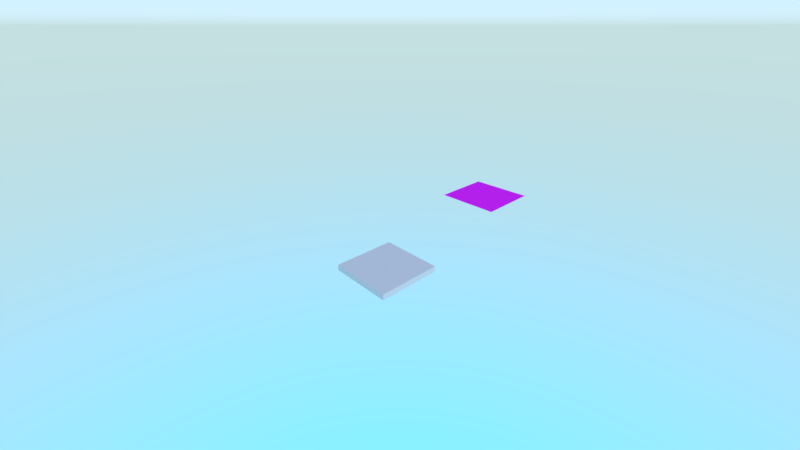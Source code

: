 # Source: particle_smoke.blend  (saved by Blender 2.93.20; exported with 4.5.12 LTS)
import bpy
from mathutils import Matrix  # noqa: F401  (used for matrix-valued properties, if any)

bpy.ops.wm.read_factory_settings(use_empty=True)
scene = bpy.context.scene
scene.name = 'Scene'

# ---- collections
col_collection_1 = bpy.data.collections.new('Collection 1'); scene.collection.children.link(col_collection_1)

# ---- images (referenced by path relative to the original .blend; pixels are not part of the script)
import os
ASSET_DIR = os.environ.get("B2B_ASSET_DIR", "")  # directory of the original .blend (textures are referenced by path, not embedded)
HERE = os.path.dirname(os.path.abspath(__file__))  # packed textures are extracted next to this script under _unpacked/

def load_image(name, relpath, width, height, colorspace="sRGB"):
    """Load a texture the original file referenced (path relative to the .blend, or extracted next to this script)."""
    p = next((c for c in (os.path.join(HERE, relpath), os.path.join(ASSET_DIR, relpath)) if relpath and os.path.exists(c)), "")
    if p:
        img = bpy.data.images.load(p, check_existing=True)
        img.name = name
    else:  # same state as the original file: an image datablock whose file is absent (Cycles renders it pink)
        img = bpy.data.images.new(name, width, height)
        img.source = "FILE"
        img.filepath = "//" + (relpath or name)
    img.colorspace_settings.name = colorspace
    return img
img_smoke_jpg_001 = load_image('smoke.jpg.001', 'smoke.jpg', 1024, 1024, 'sRGB')

# ---- materials (node trees are filled in below, after node groups)
mat_material = bpy.data.materials.new('Material')
mat_material.alpha_threshold = 0.0
mat_material.use_transparent_shadow = False
mat_material.roughness = 0.5
mat_material.line_color = (0.0, 0.0, 0.0, 1.0)
mat_particle = bpy.data.materials.new('Particle')
mat_particle.alpha_threshold = 0.0
mat_particle.use_transparent_shadow = False
mat_particle.roughness = 0.5

# ---- node groups
ng_armory_pbr = bpy.data.node_groups.new('Armory PBR', 'ShaderNodeTree')
_s = ng_armory_pbr.interface.new_socket(name='Surface', in_out='OUTPUT', socket_type='NodeSocketShader')
_s = ng_armory_pbr.interface.new_socket(name='Displacement', in_out='OUTPUT', socket_type='NodeSocketFloat')
_s = ng_armory_pbr.interface.new_socket(name='Base Color', in_out='INPUT', socket_type='NodeSocketColor')
_s.default_value = (0.8, 0.8, 0.8, 1.0)
_s = ng_armory_pbr.interface.new_socket(name='Opacity', in_out='INPUT', socket_type='NodeSocketFloat')
_s.default_value = 1.0
_s.min_value = 0.0
_s.max_value = 1.0
_s = ng_armory_pbr.interface.new_socket(name='Occlusion', in_out='INPUT', socket_type='NodeSocketFloat')
_s.default_value = 1.0
_s.min_value = 0.0
_s.max_value = 1.0
_s = ng_armory_pbr.interface.new_socket(name='Roughness', in_out='INPUT', socket_type='NodeSocketFloat')
_s.default_value = 0.1
_s.min_value = 0.0
_s.max_value = 1.0
_s = ng_armory_pbr.interface.new_socket(name='Metallic', in_out='INPUT', socket_type='NodeSocketFloat')
_s.min_value = 0.0
_s.max_value = 1.0
_s = ng_armory_pbr.interface.new_socket(name='Normal Map', in_out='INPUT', socket_type='NodeSocketColor')
_s.default_value = (0.5, 0.5, 1.0, 1.0)
_s = ng_armory_pbr.interface.new_socket(name='Emission', in_out='INPUT', socket_type='NodeSocketFloat')
_s.min_value = 0.0
_s.max_value = 100.0
_s = ng_armory_pbr.interface.new_socket(name='Height', in_out='INPUT', socket_type='NodeSocketFloat')
_s.min_value = 0.0
_s.max_value = 1.0
_s = ng_armory_pbr.interface.new_socket(name='Subsurface', in_out='INPUT', socket_type='NodeSocketFloat')
_s.min_value = 0.0
_s.max_value = 1.0
_N = ng_armory_pbr.nodes; _L = ng_armory_pbr.links
n0 = _N.new('ShaderNodeMix'); n0.name = 'Mix'; n0.location = (-970, 21)
n0.data_type = 'RGBA'
n0.blend_type = 'MULTIPLY'
n0.inputs[0].default_value = 1.0
n1 = _N.new('NodeGroupInput'); n1.name = 'Group Input'; n1.location = (-1317, -92)
n1.width = 152
n2 = _N.new('ShaderNodeMixShader'); n2.name = 'Mix Shader'; n2.location = (-438, -318)
n3 = _N.new('ShaderNodeEmission'); n3.name = 'Emission'; n3.location = (-721, -589)
n4 = _N.new('ShaderNodeBsdfPrincipled'); n4.name = 'Principled BSDF'; n4.location = (-744, -47)
n4.width = 185
n4.subsurface_method = 'BURLEY'
n4.inputs[3].default_value = 1.45
n4.inputs[8].default_value = 1.0
n4.inputs[9].default_value = (1.0, 1.0, 1.0)
n4.inputs[27].default_value = (0.0, 0.0, 0.0, 1.0)
n4.inputs[28].default_value = 1.0
n5 = _N.new('ShaderNodeNormalMap'); n5.name = 'Normal Map'; n5.location = (-1079, -425)
n6 = _N.new('NodeGroupOutput'); n6.name = 'Group Output'; n6.location = (-21, -242)
n6.width = 158
n7 = _N.new('ShaderNodeMixShader'); n7.name = 'Mix Shader.001'; n7.location = (-255, -71)
n8 = _N.new('ShaderNodeBsdfTransparent'); n8.name = 'Transparent BSDF'; n8.location = (-444, -142)
n9 = _N.new('ShaderNodeMix'); n9.name = 'Mix.001'; n9.location = (-914, -167)
n9.data_type = 'RGBA'
n9.inputs[7].default_value = (0.7, 0.1, 0.1, 1.0)
_L.new(n1.outputs[3], n4.inputs[2])
_L.new(n1.outputs[4], n4.inputs[1])
_L.new(n1.outputs[7], n6.inputs[1])
_L.new(n1.outputs[2], n0.inputs[7])
_L.new(n1.outputs[0], n0.inputs[6])
_L.new(n1.outputs[6], n2.inputs[0])
_L.new(n1.outputs[0], n3.inputs[0])
_L.new(n3.outputs[0], n2.inputs[2])
_L.new(n4.outputs[0], n2.inputs[1])
_L.new(n1.outputs[5], n5.inputs[1])
_L.new(n5.outputs[0], n4.inputs[5])
_L.new(n1.outputs[1], n7.inputs[0])
_L.new(n8.outputs[0], n7.inputs[1])
_L.new(n2.outputs[0], n7.inputs[2])
_L.new(n7.outputs[0], n6.inputs[0])
_L.new(n0.outputs[2], n9.inputs[6])
_L.new(n1.outputs[8], n9.inputs[0])
_L.new(n1.outputs[8], n4.inputs[10])
_L.new(n9.outputs[2], n4.inputs[0])
n6.is_active_output = True

# ---- material node trees
mat_material.use_nodes = True; mat_material.node_tree.nodes.clear()
_N = mat_material.node_tree.nodes; _L = mat_material.node_tree.links
n0 = _N.new('ShaderNodeOutputMaterial'); n0.name = 'Material Output'; n0.location = (300, 300)
n1 = _N.new('ShaderNodeBsdfDiffuse'); n1.name = 'Diffuse BSDF'; n1.location = (10, 300)
_L.new(n1.outputs[0], n0.inputs[0])
n0.is_active_output = True
mat_particle.use_nodes = True; mat_particle.node_tree.nodes.clear()
_N = mat_particle.node_tree.nodes; _L = mat_particle.node_tree.links
n0 = _N.new('ShaderNodeOutputMaterial'); n0.name = 'Material Output'; n0.location = (300, 300)
n1 = _N.new('ShaderNodeTexImage'); n1.name = 'Image Texture'; n1.location = (-465, 373)
n1.width = 140
n1.image = img_smoke_jpg_001
n2 = _N.new('ShaderNodeGroup'); n2.name = 'Group.001'; n2.location = (47, 390)
n2.node_tree = ng_armory_pbr
n2.inputs[1].default_value = 1.0
n2.inputs[2].default_value = 1.0
n2.inputs[3].default_value = 1.0
n2.inputs[4].default_value = 0.0
n2.inputs[5].default_value = (0.5, 0.5, 1.0, 1.0)
n2.inputs[6].default_value = 0.0
n2.inputs[7].default_value = 0.0
n2.inputs[8].default_value = 0.0
_L.new(n2.outputs[0], n0.inputs[0])
_L.new(n1.outputs[0], n2.inputs[0])
n0.is_active_output = True

# ---- world
world_world = bpy.data.worlds.new('World'); scene.world = world_world
world_world.use_nodes = True; world_world.node_tree.nodes.clear()
_N = world_world.node_tree.nodes; _L = world_world.node_tree.links
n0 = _N.new('ShaderNodeOutputWorld'); n0.name = 'World Output'; n0.location = (300, 300)
n1 = _N.new('ShaderNodeBackground'); n1.name = 'Background'; n1.location = (10, 300)
n1.inputs[1].default_value = 4.0
n2 = _N.new('ShaderNodeTexSky'); n2.name = 'Sky Texture'; n2.location = (-251, 338)
n2.sky_type = 'HOSEK_WILKIE'
n2.sun_elevation = 1.571
_L.new(n1.outputs[0], n0.inputs[0])
_L.new(n2.outputs[0], n1.inputs[0])
n0.is_active_output = True
world_world.color = (0.05088, 0.05088, 0.05088)
world_world.use_sun_shadow = False
world_world.sun_shadow_jitter_overblur = 0.0
world_world.cycles.sampling_method = 'MANUAL'

# ---- cameras
cam_camera = bpy.data.cameras.new('Camera')
cam_camera.clip_end = 100.0
cam_camera.lens = 16.0
cam_camera.sensor_width = 32.0
cam_camera.sensor_height = 18.0
cam_camera.ortho_scale = 7.314
cam_camera.dof.focus_distance = 0.0
cam_camera.dof.aperture_fstop = 128.0

# ---- lights
light_lamp = bpy.data.lights.new('Lamp', 'SUN')
light_lamp.transmission_factor = 0.0
light_lamp.cutoff_distance = 30.0
light_lamp.angle = 0.1993
light_lamp.energy = 1.0
light_lamp.shadow_buffer_clip_start = 1.001
light_lamp.shadow_soft_size = 0.1
light_lamp.shadow_cascade_max_distance = 1000.0

# ---- meshes
me_cube_001 = bpy.data.meshes.new('Cube.001')
me_cube_001.from_pydata([(-1.0, -1.0, -1.0), (-1.0, -1.0, 1.0), (-1.0, 1.0, -1.0), (-1.0, 1.0, 1.0), (1.0, -1.0, -1.0), (1.0, -1.0, 1.0), (1.0, 1.0, -1.0), (1.0, 1.0, 1.0)], [], [(0, 1, 3, 2), (2, 3, 7, 6), (6, 7, 5, 4), (4, 5, 1, 0), (2, 6, 4, 0), (7, 3, 1, 5)])
me_cube_001.materials.append(mat_material)
me_cube_001.use_remesh_preserve_volume = False
me_cube_001.use_remesh_preserve_attributes = False
me_cube_001.use_mirror_vertex_groups = False
me_cube_001.update()
me_cylinder = bpy.data.meshes.new('Cylinder')
me_cylinder.from_pydata([(-0.008981, 0.01405, -1.597e-08), (0.008981, 0.01405, -1.461e-08), (-0.008981, 0.01378, -0.002742), (0.008981, 0.01378, -0.002742), (-0.008981, 0.01298, -0.005378), (0.008981, 0.01298, -0.005378), (-0.008981, 0.01169, -0.007808), (0.008981, 0.01169, -0.007808), (-0.008981, 0.009937, -0.009937), (0.008981, 0.009937, -0.009937), (-0.008981, 0.007808, -0.01168), (0.008981, 0.007808, -0.01168), (-0.008981, 0.005378, -0.01298), (0.008981, 0.005378, -0.01298), (-0.008981, 0.002742, -0.01378), (0.008981, 0.002742, -0.01378), (-0.008981, 3.259e-08, -0.01405), (0.008981, 3.259e-08, -0.01405), (-0.008981, -0.002742, -0.01378), (0.008981, -0.002742, -0.01378), (-0.008981, -0.005378, -0.01298), (0.008981, -0.005378, -0.01298), (-0.008981, -0.007808, -0.01168), (0.008981, -0.007808, -0.01168), (-0.008981, -0.009937, -0.009937), (0.008981, -0.009937, -0.009937), (-0.008981, -0.01168, -0.007808), (0.008981, -0.01168, -0.007808), (-0.008981, -0.01298, -0.005378), (0.008981, -0.01298, -0.005378), (-0.008981, -0.01378, -0.002742), (0.008981, -0.01378, -0.002742), (-0.008981, -0.01405, -1.139e-08), (0.008981, -0.01405, -1.003e-08), (-0.008981, -0.01378, 0.002742), (0.008981, -0.01378, 0.002742), (-0.008981, -0.01298, 0.005378), (0.008981, -0.01298, 0.005378), (-0.008981, -0.01168, 0.007808), (0.008981, -0.01168, 0.007808), (-0.008981, -0.009937, 0.009937), (0.008981, -0.009937, 0.009937), (-0.008981, -0.007808, 0.01168), (0.008981, -0.007808, 0.01168), (-0.008981, -0.005378, 0.01298), (0.008981, -0.005378, 0.01298), (-0.008981, -0.002742, 0.01378), (0.008981, -0.002742, 0.01378), (-0.008981, 4.509e-08, 0.01405), (0.008981, 4.509e-08, 0.01405), (-0.008981, 0.002742, 0.01378), (0.008981, 0.002742, 0.01378), (-0.008981, 0.005378, 0.01298), (0.008981, 0.005378, 0.01298), (-0.008981, 0.007808, 0.01168), (0.008981, 0.007808, 0.01168), (-0.008981, 0.009937, 0.009937), (0.008981, 0.009937, 0.009937), (-0.008981, 0.01169, 0.007808), (0.008981, 0.01169, 0.007808), (-0.008981, 0.01298, 0.005378), (0.008981, 0.01298, 0.005378), (-0.008981, 0.01378, 0.002742), (0.008981, 0.01378, 0.002742)], [], [(0, 1, 3, 2), (2, 3, 5, 4), (4, 5, 7, 6), (6, 7, 9, 8), (8, 9, 11, 10), (10, 11, 13, 12), (12, 13, 15, 14), (14, 15, 17, 16), (16, 17, 19, 18), (18, 19, 21, 20), (20, 21, 23, 22), (22, 23, 25, 24), (24, 25, 27, 26), (26, 27, 29, 28), (28, 29, 31, 30), (30, 31, 33, 32), (32, 33, 35, 34), (34, 35, 37, 36), (36, 37, 39, 38), (38, 39, 41, 40), (40, 41, 43, 42), (42, 43, 45, 44), (44, 45, 47, 46), (46, 47, 49, 48), (48, 49, 51, 50), (50, 51, 53, 52), (52, 53, 55, 54), (54, 55, 57, 56), (56, 57, 59, 58), (58, 59, 61, 60), (3, 1, 63, 61, 59, 57, 55, 53, 51, 49, 47, 45, 43, 41, 39, 37, 35, 33, 31, 29, 27, 25, 23, 21, 19, 17, 15, 13, 11, 9, 7, 5), (60, 61, 63, 62), (62, 63, 1, 0), (0, 2, 4, 6, 8, 10, 12, 14, 16, 18, 20, 22, 24, 26, 28, 30, 32, 34, 36, 38, 40, 42, 44, 46, 48, 50, 52, 54, 56, 58, 60, 62)])
me_cylinder.materials.append(mat_material)
me_cylinder.use_remesh_preserve_volume = False
me_cylinder.use_remesh_preserve_attributes = False
me_cylinder.use_mirror_vertex_groups = False
me_cylinder.update()
me_plane_002 = bpy.data.meshes.new('Plane.002')
me_plane_002.from_pydata([(-1.0, -1.0, 0.0), (1.0, -1.0, 0.0), (-1.0, 1.0, 0.0), (1.0, 1.0, 0.0)], [], [(0, 1, 3, 2)])
_uv = me_plane_002.uv_layers.new(name='UVMap')
_uv.uv.foreach_set('vector', [3.623e-05, 0.875, 0.125, 0.875, 0.125, 1.0, 3.62e-05, 1.0])
me_plane_002.materials.append(mat_particle)
me_plane_002.use_remesh_preserve_volume = False
me_plane_002.use_remesh_preserve_attributes = False
me_plane_002.use_mirror_vertex_groups = False
me_plane_002.update()

# ---- objects
ob_cube = bpy.data.objects.new('Cube', me_cube_001)
ob_lamp = bpy.data.objects.new('Lamp', light_lamp)
ob_camera = bpy.data.objects.new('Camera', cam_camera)
ob_particlesys = bpy.data.objects.new('ParticleSys', me_cylinder)
ob_particle = bpy.data.objects.new('Particle', me_plane_002)

# ---- transforms, parenting, visibility, modifiers, constraints
ob_cube.location = (0.0, 0.0, -0.1013)
ob_cube.scale = (1.0, 1.0, 0.09222)
ob_cube.lineart.crease_threshold = 0.0
ob_lamp.location = (4.076, 1.005, 6.803)
ob_lamp.rotation_euler = (0.6503, 0.05522, 1.866)
ob_lamp.lock_rotations_4d = False
ob_lamp.empty_display_type = 'ARROWS'
ob_lamp.color = (0.0, 0.0, 0.0, 0.0)
ob_lamp.lineart.crease_threshold = 0.0
ob_camera.location = (7.481, -6.508, 6.242)
ob_camera.rotation_euler = (1.109, 0.0, 0.8149)
ob_camera.lock_rotations_4d = False
ob_camera.empty_display_type = 'ARROWS'
ob_camera.color = (0.0, 0.0, 0.0, 0.0)
ob_camera.display_type = 'WIRE'
ob_camera.lineart.crease_threshold = 0.0
ob_particlesys.location = (0.0, 0.0, 0.1066)
ob_particlesys.lineart.crease_threshold = 0.0
_m = ob_particlesys.modifiers.new('ParticleSystem 1', 'PARTICLE_SYSTEM')
ob_particle.location = (0.0, 4.624, 0.8987)
ob_particle.lineart.crease_threshold = 0.0

# ---- collection membership
col_collection_1.objects.link(ob_cube)
col_collection_1.objects.link(ob_lamp)
col_collection_1.objects.link(ob_camera)
col_collection_1.objects.link(ob_particlesys)
col_collection_1.objects.link(ob_particle)

# ---- scene / render settings (as saved in the file)
scene.camera = ob_camera
scene.frame_start = 0; scene.frame_end = 250; scene.frame_set(0)
scene.render.engine = 'BLENDER_EEVEE_NEXT'
scene.render.resolution_percentage = 50
scene.render.dither_intensity = 0.0
scene.render.motion_blur_shutter = 1.0
scene.cycles.use_denoising = False
scene.cycles.samples = 128
scene.cycles.sampling_pattern = 'TABULATED_SOBOL'
scene.cycles.use_adaptive_sampling = False
scene.cycles.use_light_tree = False
scene.view_settings.view_transform = 'Standard'
bpy.context.view_layer.update()
